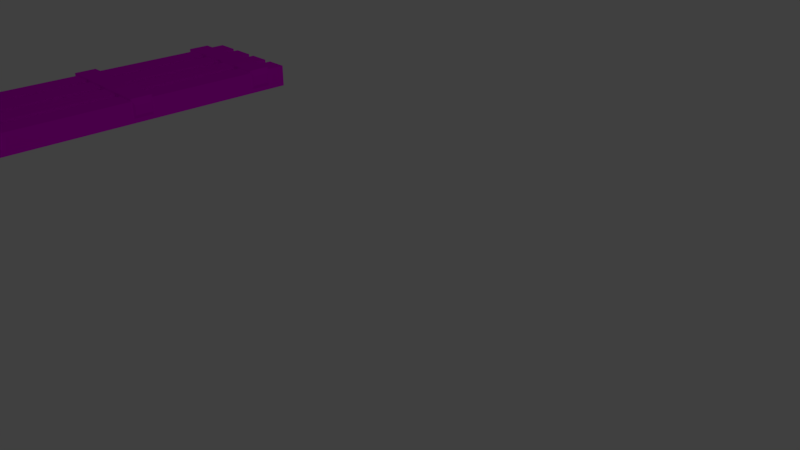 # Source: plank.blend  (saved by Blender 2.78.0; exported with 4.5.12 LTS)
import bpy
from mathutils import Matrix  # noqa: F401  (used for matrix-valued properties, if any)

bpy.ops.wm.read_factory_settings(use_empty=True)
scene = bpy.context.scene
scene.name = 'Scene'

# ---- collections
col_collection_1 = bpy.data.collections.new('Collection 1'); scene.collection.children.link(col_collection_1)

# ---- images (referenced by path relative to the original .blend; pixels are not part of the script)
import os
ASSET_DIR = os.environ.get("B2B_ASSET_DIR", "")  # directory of the original .blend (textures are referenced by path, not embedded)
HERE = os.path.dirname(os.path.abspath(__file__))  # packed textures are extracted next to this script under _unpacked/

def load_image(name, relpath, width, height, colorspace="sRGB"):
    """Load a texture the original file referenced (path relative to the .blend, or extracted next to this script)."""
    p = next((c for c in (os.path.join(HERE, relpath), os.path.join(ASSET_DIR, relpath)) if relpath and os.path.exists(c)), "")
    if p:
        img = bpy.data.images.load(p, check_existing=True)
        img.name = name
    else:  # same state as the original file: an image datablock whose file is absent (Cycles renders it pink)
        img = bpy.data.images.new(name, width, height)
        img.source = "FILE"
        img.filepath = "//" + (relpath or name)
    img.colorspace_settings.name = colorspace
    return img
img_e27410274695df51c297e1acb236c31f_png = load_image('e27410274695df51c297e1acb236c31f.png', 'e27410274695df51c297e1acb236c31f.png', 1024, 1024, 'sRGB')

# ---- materials (node trees are filled in below, after node groups)
mat_material_001 = bpy.data.materials.new('Material.001')
mat_material_001.alpha_threshold = 0.0
mat_material_001.roughness = 0.5

# ---- material node trees
mat_material_001.use_nodes = True; mat_material_001.node_tree.nodes.clear()
_N = mat_material_001.node_tree.nodes; _L = mat_material_001.node_tree.links
n0 = _N.new('ShaderNodeOutputMaterial'); n0.name = 'Material Output'; n0.location = (300, 300)
n1 = _N.new('ShaderNodeTexImage'); n1.name = 'Image Texture'; n1.location = (-156, 294)
n1.width = 140
n1.image = img_e27410274695df51c297e1acb236c31f_png
n2 = _N.new('ShaderNodeBsdfDiffuse'); n2.name = 'Diffuse BSDF'; n2.location = (20, 300)
_L.new(n2.outputs[0], n0.inputs[0])
_L.new(n1.outputs[0], n2.inputs[0])
n0.is_active_output = True

# ---- world
world_world = bpy.data.worlds.new('World'); scene.world = world_world
world_world.color = (0.05088, 0.05088, 0.05088)
world_world.use_sun_shadow = False
world_world.sun_shadow_jitter_overblur = 0.0
world_world.cycles.sampling_method = 'MANUAL'

# ---- cameras
cam_camera = bpy.data.cameras.new('Camera')
cam_camera.clip_end = 100.0
cam_camera.lens = 35.0
cam_camera.sensor_width = 32.0
cam_camera.sensor_height = 18.0
cam_camera.ortho_scale = 7.314
cam_camera.dof.focus_distance = 0.0

# ---- lights
light_lamp = bpy.data.lights.new('Lamp', 'POINT')
light_lamp.transmission_factor = 0.0
light_lamp.cutoff_distance = 30.0
light_lamp.energy = 100.0
light_lamp.shadow_buffer_clip_start = 1.001
light_lamp.shadow_soft_size = 0.1
light_lamp.shadow_maximum_resolution = 0.006
light_lamp.use_absolute_resolution = True

# ---- meshes
me_cube_002 = bpy.data.meshes.new('Cube.002')
me_cube_002.from_pydata([(-6.708, -0.6618, -0.7899), (3.974, -0.6781, -0.2467), (3.974, -0.7739, -0.2467), (-6.708, -0.7875, -0.7899), (-6.708, -0.6618, 1.21), (3.974, -0.6781, 0.6669), (3.974, -0.7739, 0.6669), (-6.708, -0.7875, 1.21), (3.676, -0.6618, -0.7899), (3.676, -0.7875, -0.7899), (3.676, -0.6618, 1.21), (3.676, -0.7875, 1.21), (-6.708, 0.1455, -0.7899), (3.974, 0.1293, -0.2467), (3.974, 0.03344, -0.2467), (-6.708, 0.01993, -0.7899), (-6.708, 0.1455, 1.21), (3.974, 0.1293, 0.6669), (3.974, 0.03344, 0.6669), (-6.708, 0.01993, 1.21), (3.676, 0.1455, -0.7899), (3.676, 0.01993, -0.7899), (3.676, 0.1455, 1.21), (3.676, 0.01993, 1.21), (-6.708, 0.8982, -0.7899), (3.974, 0.882, -0.2467), (3.974, 0.7861, -0.2467), (-6.708, 0.7726, -0.7899), (-6.708, 0.8982, 1.21), (3.974, 0.882, 0.6669), (3.974, 0.7861, 0.6669), (-6.708, 0.7726, 1.21), (3.676, 0.8982, -0.7899), (3.676, 0.7726, -0.7899), (3.676, 0.8982, 1.21), (3.676, 0.7726, 1.21), (3.782, 1.0, -1.0), (3.523, -1.0, -0.4568), (1.998, -1.0, -0.4568), (1.782, 1.0, -1.0), (3.782, 1.0, 1.0), (3.523, -1.0, 0.4568), (1.998, -1.0, 0.4568), (1.782, 1.0, 1.0), (3.782, -0.9442, -1.0), (1.782, -0.9442, -1.0), (3.782, -0.9443, 1.0), (1.782, -0.9442, 1.0), (1.0, 1.0, -1.0), (0.7409, -1.0, -0.4568), (-0.7849, -1.0, -0.4568), (-1.0, 1.0, -1.0), (1.0, 1.0, 1.0), (0.7409, -1.0, 0.4568), (-0.7849, -1.0, 0.4568), (-1.0, 1.0, 1.0), (1.0, -0.9442, -1.0), (-1.0, -0.9442, -1.0), (1.0, -0.9443, 1.0), (-1.0, -0.9442, 1.0), (-1.734, 1.0, -1.0), (-1.993, -1.0, -0.4568), (-3.519, -1.0, -0.4568), (-3.734, 1.0, -1.0), (-1.734, 1.0, 1.0), (-1.993, -1.0, 0.4568), (-3.519, -1.0, 0.4568), (-3.734, 1.0, 1.0), (-1.734, -0.9442, -1.0), (-3.734, -0.9442, -1.0), (-1.734, -0.9443, 1.0), (-3.734, -0.9442, 1.0), (-4.439, 1.0, -1.0), (-4.698, -1.0, -0.4568), (-6.223, -1.0, -0.4568), (-6.439, 1.0, -1.0), (-4.439, 1.0, 1.0), (-4.698, -1.0, 0.4568), (-6.223, -1.0, 0.4568), (-6.439, 1.0, 1.0), (-4.439, -0.9442, -1.0), (-6.439, -0.9442, -1.0), (-4.439, -0.9443, 1.0), (-6.439, -0.9442, 1.0)], [], [(8, 1, 2, 9), (10, 11, 6, 5), (8, 10, 5, 1), (1, 5, 6, 2), (9, 11, 7, 3), (4, 0, 3, 7), (2, 6, 11, 9), (0, 4, 10, 8), (4, 7, 11, 10), (0, 8, 9, 3), (20, 13, 14, 21), (22, 23, 18, 17), (20, 22, 17, 13), (13, 17, 18, 14), (21, 23, 19, 15), (16, 12, 15, 19), (14, 18, 23, 21), (12, 16, 22, 20), (16, 19, 23, 22), (12, 20, 21, 15), (32, 25, 26, 33), (34, 35, 30, 29), (32, 34, 29, 25), (25, 29, 30, 26), (33, 35, 31, 27), (28, 24, 27, 31), (26, 30, 35, 33), (24, 28, 34, 32), (28, 31, 35, 34), (24, 32, 33, 27), (44, 37, 38, 45), (46, 47, 42, 41), (44, 46, 41, 37), (37, 41, 42, 38), (45, 47, 43, 39), (40, 36, 39, 43), (38, 42, 47, 45), (36, 40, 46, 44), (40, 43, 47, 46), (36, 44, 45, 39), (56, 49, 50, 57), (58, 59, 54, 53), (56, 58, 53, 49), (49, 53, 54, 50), (57, 59, 55, 51), (52, 48, 51, 55), (50, 54, 59, 57), (48, 52, 58, 56), (52, 55, 59, 58), (48, 56, 57, 51), (68, 61, 62, 69), (70, 71, 66, 65), (68, 70, 65, 61), (61, 65, 66, 62), (69, 71, 67, 63), (64, 60, 63, 67), (62, 66, 71, 69), (60, 64, 70, 68), (64, 67, 71, 70), (60, 68, 69, 63), (80, 73, 74, 81), (82, 83, 78, 77), (80, 82, 77, 73), (73, 77, 78, 74), (81, 83, 79, 75), (76, 72, 75, 79), (74, 78, 83, 81), (72, 76, 82, 80), (76, 79, 83, 82), (72, 80, 81, 75)])
_uv = me_cube_002.uv_layers.new(name='UVMap')
_uv.uv.foreach_set('vector', [0.8488, 0.1362, 0.8478, 0.1732, 0.842, 0.1732, 0.8412, 0.1362, 0.8488, 0.2724, 0.8412, 0.2724, 0.842, 0.2355, 0.8478, 0.2355, 0.6009, 0.7072, 0.7211, 0.7072, 0.6884, 0.7275, 0.6335, 0.7275, 0.8478, 0.1732, 0.8478, 0.2355, 0.842, 0.2355, 0.842, 0.1732, 0.3605, 0.7073, 0.2404, 0.7073, 0.2404, 9.744e-08, 0.3605, 0.0, 0.8639, 0.1362, 0.8639, 0.0, 0.8714, 1.624e-08, 0.8714, 0.1362, 0.3279, 0.7276, 0.273, 0.7276, 0.2404, 0.7073, 0.3605, 0.7073, 0.6009, 0.0, 0.7211, 1.299e-07, 0.7211, 0.7072, 0.6009, 0.7072, 0.9849, 0.2724, 0.9925, 0.2724, 0.9925, 0.9797, 0.9849, 0.9797, 0.9698, 0.9797, 0.9698, 0.2724, 0.9774, 0.2724, 0.9774, 0.9797, 0.8563, 0.1362, 0.8553, 0.1732, 0.8496, 0.1732, 0.8488, 0.1362, 0.8563, 0.2724, 0.8488, 0.2724, 0.8496, 0.2355, 0.8553, 0.2355, 0.6009, 0.0203, 0.4807, 0.0203, 0.5133, 0.0, 0.5682, 2.273e-07, 0.8553, 0.1732, 0.8553, 0.2355, 0.8496, 0.2355, 0.8496, 0.1732, 0.1202, 0.7073, 4.298e-08, 0.7073, 0.0, 1.624e-07, 0.1202, 0.0, 0.8563, 0.1362, 0.8563, 1.624e-08, 0.8639, 0.0, 0.8639, 0.1362, 0.08754, 0.7276, 0.03264, 0.7276, 4.298e-08, 0.7073, 0.1202, 0.7073, 0.6009, 0.7275, 0.4807, 0.7275, 0.4807, 0.0203, 0.6009, 0.0203, 0.9774, 0.2724, 0.9849, 0.2724, 0.9849, 0.9797, 0.9774, 0.9797, 0.9623, 0.9797, 0.9623, 0.2724, 0.9698, 0.2724, 0.9698, 0.9797, 0.8488, 3.248e-08, 0.8478, 0.037, 0.842, 0.037, 0.8412, 0.0, 0.8488, 0.1362, 0.8412, 0.1362, 0.842, 0.09923, 0.8478, 0.09923, 0.4807, 0.0203, 0.3605, 0.0203, 0.3932, 0.0, 0.4481, 2.273e-07, 0.8478, 0.037, 0.8478, 0.09923, 0.842, 0.09923, 0.842, 0.037, 0.1202, 0.02028, 0.2404, 0.02028, 0.2404, 0.7276, 0.1202, 0.7276, 0.8563, 0.0, 0.8563, 0.1362, 0.8488, 0.1362, 0.8488, 4.06e-08, 0.1528, 0.0, 0.2077, 8.12e-08, 0.2404, 0.02028, 0.1202, 0.02028, 0.4807, 0.7275, 0.3605, 0.7275, 0.3605, 0.0203, 0.4807, 0.0203, 0.9925, 0.2724, 1.0, 0.2724, 1.0, 0.9797, 0.9925, 0.9797, 0.9547, 0.9797, 0.9547, 0.2724, 0.9623, 0.2724, 0.9623, 0.9797, 0.3605, 0.8637, 0.3761, 0.8267, 0.4678, 0.8267, 0.4807, 0.8637, 0.3605, 0.7275, 0.4807, 0.7275, 0.4678, 0.7645, 0.3761, 0.7645, 0.3605, 0.8637, 0.3605, 0.7275, 0.3761, 0.7645, 0.3761, 0.8267, 0.3761, 0.8267, 0.3761, 0.7645, 0.4678, 0.7645, 0.4678, 0.8267, 0.7211, 0.4087, 0.7211, 0.2724, 0.8379, 0.2724, 0.8379, 0.4087, 0.2403, 0.7276, 0.2403, 0.8638, 0.1202, 0.8638, 0.1202, 0.7276, 0.4678, 0.8267, 0.4678, 0.7645, 0.4807, 0.7275, 0.4807, 0.8637, 0.8379, 0.6811, 0.8379, 0.8173, 0.7211, 0.8173, 0.7211, 0.6811, 0.4807, 0.9999, 0.4807, 0.8637, 0.5975, 0.8637, 0.5975, 0.9999, 0.9547, 0.9536, 0.8379, 0.9536, 0.8379, 0.8173, 0.9547, 0.8173, 0.6009, 0.8637, 0.5682, 0.8461, 0.5682, 0.7421, 0.6009, 0.7275, 0.4807, 0.8637, 0.4807, 0.7275, 0.5133, 0.7421, 0.5133, 0.8461, 0.6009, 0.8637, 0.4807, 0.8637, 0.5133, 0.8461, 0.5682, 0.8461, 0.5682, 0.8461, 0.5133, 0.8461, 0.5133, 0.7421, 0.5682, 0.7421, 0.7211, 0.5449, 0.7211, 0.4087, 0.8379, 0.4087, 0.8379, 0.5449, 0.7211, 0.1362, 0.7211, 8.12e-09, 0.8412, 0.0, 0.8412, 0.1362, 0.5682, 0.7421, 0.5133, 0.7421, 0.4807, 0.7275, 0.6009, 0.7275, 0.8379, 0.4087, 0.8379, 0.2724, 0.9547, 0.2724, 0.9547, 0.4087, 0.4774, 0.8637, 0.4774, 0.9999, 0.3605, 0.9999, 0.3605, 0.8637, 0.8379, 0.5449, 0.9547, 0.5449, 0.9547, 0.6811, 0.8379, 0.6811, 0.1202, 0.8638, 0.08754, 0.8461, 0.08754, 0.7422, 0.1202, 0.7276, 7.163e-09, 0.8638, 0.0, 0.7276, 0.03264, 0.7422, 0.03264, 0.8461, 0.1202, 0.8638, 7.163e-09, 0.8638, 0.03264, 0.8461, 0.08754, 0.8461, 0.08754, 0.8461, 0.03264, 0.8461, 0.03264, 0.7422, 0.08754, 0.7422, 0.3538, 0.8638, 0.3538, 1.0, 0.237, 1.0, 0.237, 0.8638, 0.2403, 0.8638, 0.2403, 0.7276, 0.3605, 0.7276, 0.3605, 0.8638, 0.08754, 0.7422, 0.03264, 0.7422, 0.0, 0.7276, 0.1202, 0.7276, 0.1202, 1.0, 0.1202, 0.8638, 0.237, 0.8638, 0.237, 1.0, 0.7211, 0.8637, 0.7211, 0.9999, 0.6042, 0.9999, 0.6042, 0.8637, 0.7211, 0.8173, 0.8379, 0.8173, 0.8379, 0.9536, 0.7211, 0.9536, 0.6009, 0.8637, 0.6164, 0.8267, 0.7081, 0.8267, 0.7211, 0.8637, 0.6009, 0.7275, 0.7211, 0.7275, 0.7081, 0.7645, 0.6164, 0.7645, 0.6009, 0.8637, 0.6009, 0.7275, 0.6164, 0.7645, 0.6164, 0.8267, 0.6164, 0.8267, 0.6164, 0.7645, 0.7081, 0.7645, 0.7081, 0.8267, 0.7211, 0.6811, 0.7211, 0.5449, 0.8379, 0.5449, 0.8379, 0.6811, 0.8412, 0.1362, 0.8412, 0.2724, 0.7211, 0.2724, 0.7211, 0.1362, 0.7081, 0.8267, 0.7081, 0.7645, 0.7211, 0.7275, 0.7211, 0.8637, 0.9547, 0.4087, 0.9547, 0.5449, 0.8379, 0.5449, 0.8379, 0.4087, 0.1168, 0.8638, 0.1168, 1.0, 2.149e-08, 1.0, 0.0, 0.8638, 0.9547, 0.8173, 0.8379, 0.8173, 0.8379, 0.6811, 0.9547, 0.6811])
me_cube_002.materials.append(mat_material_001)
me_cube_002.use_remesh_preserve_volume = False
me_cube_002.use_remesh_preserve_attributes = False
me_cube_002.use_mirror_vertex_groups = False
me_cube_002.update()

# ---- objects
ob_cube_002 = bpy.data.objects.new('Cube.002', me_cube_002)
ob_lamp = bpy.data.objects.new('Lamp', light_lamp)
ob_camera = bpy.data.objects.new('Camera', cam_camera)

# ---- transforms, parenting, visibility, modifiers, constraints
ob_cube_002.location = (0.878, 0.3848, 0.0)
ob_cube_002.scale = (0.2199, 3.501, 0.2112)
ob_cube_002.lock_rotations_4d = False
ob_cube_002.empty_display_type = 'ARROWS'
ob_cube_002.lineart.crease_threshold = 0.0
ob_lamp.location = (12.89, 1.005, 5.904)
ob_lamp.rotation_euler = (0.6503, 0.05522, 1.866)
ob_lamp.lock_rotations_4d = False
ob_lamp.empty_display_type = 'ARROWS'
ob_lamp.color = (0.0, 0.0, 0.0, 0.0)
ob_lamp.lineart.crease_threshold = 0.0
ob_camera.location = (16.29, -6.508, 5.344)
ob_camera.rotation_euler = (1.109, 0.0, 0.8149)
ob_camera.lock_rotations_4d = False
ob_camera.empty_display_type = 'ARROWS'
ob_camera.color = (0.0, 0.0, 0.0, 0.0)
ob_camera.display_type = 'WIRE'
ob_camera.lineart.crease_threshold = 0.0

# ---- collection membership
col_collection_1.objects.link(ob_cube_002)
col_collection_1.objects.link(ob_lamp)
col_collection_1.objects.link(ob_camera)

# ---- scene / render settings (as saved in the file)
scene.camera = ob_camera
scene.frame_start = 1; scene.frame_end = 250; scene.frame_set(1)
scene.render.engine = 'CYCLES'
scene.render.resolution_percentage = 50
scene.render.dither_intensity = 0.0
scene.cycles.use_denoising = False
scene.cycles.samples = 128
scene.cycles.sampling_pattern = 'TABULATED_SOBOL'
scene.cycles.light_sampling_threshold = 0.0
scene.cycles.use_adaptive_sampling = False
scene.cycles.use_light_tree = False
scene.cycles.blur_glossy = 0.0
scene.cycles.sample_clamp_indirect = 0.0
scene.view_settings.view_transform = 'Standard'
bpy.context.view_layer.update()
